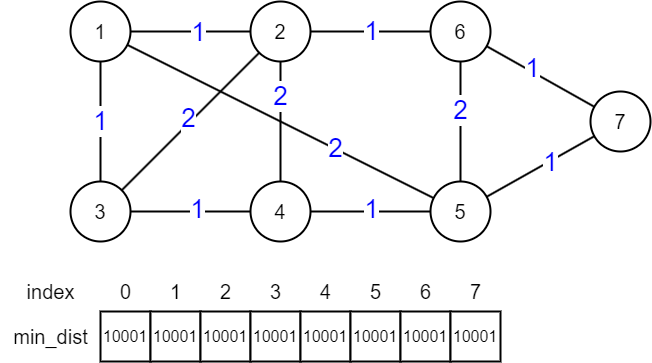

The diagram above was exported from draw.io. Its source (the exported page's mxGraphModel, read from the mxfile embedded in the PNG):
<mxGraphModel dx="2128" dy="597" grid="1" gridSize="10" guides="1" tooltips="1" connect="1" arrows="1" fold="1" page="0" pageScale="1" pageWidth="827" pageHeight="1169" background="#ffffff" math="0" shadow="0">
  <root>
    <mxCell id="0" />
    <mxCell id="1" parent="0" />
    <mxCell id="AVA7SZbxnw7Vp3iamnz8-42" style="edgeStyle=orthogonalEdgeStyle;rounded=0;orthogonalLoop=1;jettySize=auto;html=1;endArrow=none;endFill=0;strokeWidth=2;" edge="1" parent="1" source="AVA7SZbxnw7Vp3iamnz8-32" target="AVA7SZbxnw7Vp3iamnz8-33">
      <mxGeometry relative="1" as="geometry" />
    </mxCell>
    <mxCell id="AVA7SZbxnw7Vp3iamnz8-56" value="&lt;font color=&quot;#0000ff&quot; style=&quot;font-size: 26px;&quot;&gt;1&lt;/font&gt;" style="edgeLabel;html=1;align=center;verticalAlign=middle;resizable=0;points=[];" vertex="1" connectable="0" parent="AVA7SZbxnw7Vp3iamnz8-42">
      <mxGeometry x="0.1306" y="-1" relative="1" as="geometry">
        <mxPoint as="offset" />
      </mxGeometry>
    </mxCell>
    <mxCell id="AVA7SZbxnw7Vp3iamnz8-49" style="rounded=0;orthogonalLoop=1;jettySize=auto;html=1;endArrow=none;endFill=0;strokeWidth=2;" edge="1" parent="1" source="AVA7SZbxnw7Vp3iamnz8-32" target="AVA7SZbxnw7Vp3iamnz8-37">
      <mxGeometry relative="1" as="geometry" />
    </mxCell>
    <mxCell id="AVA7SZbxnw7Vp3iamnz8-66" value="&lt;font color=&quot;#0000ff&quot; style=&quot;font-size: 26px;&quot;&gt;2&lt;/font&gt;" style="edgeLabel;html=1;align=center;verticalAlign=middle;resizable=0;points=[];" vertex="1" connectable="0" parent="AVA7SZbxnw7Vp3iamnz8-49">
      <mxGeometry x="0.3534" y="1" relative="1" as="geometry">
        <mxPoint as="offset" />
      </mxGeometry>
    </mxCell>
    <mxCell id="AVA7SZbxnw7Vp3iamnz8-32" value="&lt;font style=&quot;font-size: 20px;&quot;&gt;1&lt;/font&gt;" style="ellipse;whiteSpace=wrap;html=1;aspect=fixed;strokeWidth=2;" vertex="1" parent="1">
      <mxGeometry x="-40" y="560" width="60" height="60" as="geometry" />
    </mxCell>
    <mxCell id="AVA7SZbxnw7Vp3iamnz8-43" style="edgeStyle=orthogonalEdgeStyle;rounded=0;orthogonalLoop=1;jettySize=auto;html=1;endArrow=none;endFill=0;strokeWidth=2;" edge="1" parent="1" source="AVA7SZbxnw7Vp3iamnz8-33" target="AVA7SZbxnw7Vp3iamnz8-34">
      <mxGeometry relative="1" as="geometry" />
    </mxCell>
    <mxCell id="AVA7SZbxnw7Vp3iamnz8-68" value="&lt;font color=&quot;#0000ff&quot; style=&quot;font-size: 26px;&quot;&gt;1&lt;/font&gt;" style="edgeLabel;html=1;align=center;verticalAlign=middle;resizable=0;points=[];" vertex="1" connectable="0" parent="AVA7SZbxnw7Vp3iamnz8-43">
      <mxGeometry x="0.0472" y="-2" relative="1" as="geometry">
        <mxPoint x="-2" y="-2" as="offset" />
      </mxGeometry>
    </mxCell>
    <mxCell id="AVA7SZbxnw7Vp3iamnz8-33" value="&lt;font style=&quot;font-size: 20px;&quot;&gt;2&lt;/font&gt;" style="ellipse;whiteSpace=wrap;html=1;aspect=fixed;strokeWidth=2;" vertex="1" parent="1">
      <mxGeometry x="140" y="560" width="60" height="60" as="geometry" />
    </mxCell>
    <mxCell id="AVA7SZbxnw7Vp3iamnz8-50" style="edgeStyle=orthogonalEdgeStyle;rounded=0;orthogonalLoop=1;jettySize=auto;html=1;endArrow=none;endFill=0;strokeWidth=2;" edge="1" parent="1" source="AVA7SZbxnw7Vp3iamnz8-34" target="AVA7SZbxnw7Vp3iamnz8-37">
      <mxGeometry relative="1" as="geometry" />
    </mxCell>
    <mxCell id="AVA7SZbxnw7Vp3iamnz8-70" value="&lt;font color=&quot;#0000ff&quot; style=&quot;font-size: 26px;&quot;&gt;2&lt;/font&gt;" style="edgeLabel;html=1;align=center;verticalAlign=middle;resizable=0;points=[];" vertex="1" connectable="0" parent="AVA7SZbxnw7Vp3iamnz8-50">
      <mxGeometry x="-0.2" relative="1" as="geometry">
        <mxPoint as="offset" />
      </mxGeometry>
    </mxCell>
    <mxCell id="AVA7SZbxnw7Vp3iamnz8-51" style="rounded=0;orthogonalLoop=1;jettySize=auto;html=1;endArrow=none;endFill=0;strokeWidth=2;" edge="1" parent="1" source="AVA7SZbxnw7Vp3iamnz8-34" target="AVA7SZbxnw7Vp3iamnz8-41">
      <mxGeometry relative="1" as="geometry" />
    </mxCell>
    <mxCell id="AVA7SZbxnw7Vp3iamnz8-71" value="&lt;font color=&quot;#0000ff&quot; style=&quot;font-size: 26px;&quot;&gt;1&lt;/font&gt;" style="edgeLabel;html=1;align=center;verticalAlign=middle;resizable=0;points=[];" vertex="1" connectable="0" parent="AVA7SZbxnw7Vp3iamnz8-51">
      <mxGeometry x="-0.175" y="3" relative="1" as="geometry">
        <mxPoint as="offset" />
      </mxGeometry>
    </mxCell>
    <mxCell id="AVA7SZbxnw7Vp3iamnz8-34" value="&lt;font style=&quot;font-size: 20px;&quot;&gt;6&lt;/font&gt;" style="ellipse;whiteSpace=wrap;html=1;aspect=fixed;strokeWidth=2;" vertex="1" parent="1">
      <mxGeometry x="320" y="560" width="60" height="60" as="geometry" />
    </mxCell>
    <mxCell id="AVA7SZbxnw7Vp3iamnz8-44" style="edgeStyle=orthogonalEdgeStyle;rounded=0;orthogonalLoop=1;jettySize=auto;html=1;endArrow=none;endFill=0;strokeWidth=2;" edge="1" parent="1" source="AVA7SZbxnw7Vp3iamnz8-35" target="AVA7SZbxnw7Vp3iamnz8-36">
      <mxGeometry relative="1" as="geometry" />
    </mxCell>
    <mxCell id="AVA7SZbxnw7Vp3iamnz8-58" value="&lt;font color=&quot;#0000ff&quot; style=&quot;font-size: 26px;&quot;&gt;1&lt;/font&gt;" style="edgeLabel;html=1;align=center;verticalAlign=middle;resizable=0;points=[];" vertex="1" connectable="0" parent="AVA7SZbxnw7Vp3iamnz8-44">
      <mxGeometry x="0.1167" y="2" relative="1" as="geometry">
        <mxPoint as="offset" />
      </mxGeometry>
    </mxCell>
    <mxCell id="AVA7SZbxnw7Vp3iamnz8-46" style="edgeStyle=orthogonalEdgeStyle;rounded=0;orthogonalLoop=1;jettySize=auto;html=1;endArrow=none;endFill=0;strokeWidth=2;" edge="1" parent="1" source="AVA7SZbxnw7Vp3iamnz8-35" target="AVA7SZbxnw7Vp3iamnz8-32">
      <mxGeometry relative="1" as="geometry" />
    </mxCell>
    <mxCell id="AVA7SZbxnw7Vp3iamnz8-59" value="&lt;font color=&quot;#0000ff&quot; style=&quot;font-size: 26px;&quot;&gt;1&lt;/font&gt;" style="edgeLabel;html=1;align=center;verticalAlign=middle;resizable=0;points=[];" vertex="1" connectable="0" parent="AVA7SZbxnw7Vp3iamnz8-46">
      <mxGeometry x="0.0194" relative="1" as="geometry">
        <mxPoint as="offset" />
      </mxGeometry>
    </mxCell>
    <mxCell id="AVA7SZbxnw7Vp3iamnz8-48" style="rounded=0;orthogonalLoop=1;jettySize=auto;html=1;endArrow=none;endFill=0;strokeWidth=2;" edge="1" parent="1" source="AVA7SZbxnw7Vp3iamnz8-35" target="AVA7SZbxnw7Vp3iamnz8-33">
      <mxGeometry relative="1" as="geometry" />
    </mxCell>
    <mxCell id="AVA7SZbxnw7Vp3iamnz8-61" value="&lt;font color=&quot;#0000ff&quot; style=&quot;font-size: 26px;&quot;&gt;2&lt;/font&gt;" style="edgeLabel;html=1;align=center;verticalAlign=middle;resizable=0;points=[];" vertex="1" connectable="0" parent="AVA7SZbxnw7Vp3iamnz8-48">
      <mxGeometry x="0.0109" y="4" relative="1" as="geometry">
        <mxPoint as="offset" />
      </mxGeometry>
    </mxCell>
    <mxCell id="AVA7SZbxnw7Vp3iamnz8-35" value="&lt;font style=&quot;font-size: 20px;&quot;&gt;3&lt;/font&gt;" style="ellipse;whiteSpace=wrap;html=1;aspect=fixed;strokeWidth=2;" vertex="1" parent="1">
      <mxGeometry x="-40" y="740" width="60" height="60" as="geometry" />
    </mxCell>
    <mxCell id="AVA7SZbxnw7Vp3iamnz8-45" style="edgeStyle=orthogonalEdgeStyle;rounded=0;orthogonalLoop=1;jettySize=auto;html=1;endArrow=none;endFill=0;strokeWidth=2;" edge="1" parent="1" source="AVA7SZbxnw7Vp3iamnz8-36" target="AVA7SZbxnw7Vp3iamnz8-37">
      <mxGeometry relative="1" as="geometry">
        <Array as="points">
          <mxPoint x="260" y="770" />
          <mxPoint x="260" y="770" />
        </Array>
      </mxGeometry>
    </mxCell>
    <mxCell id="AVA7SZbxnw7Vp3iamnz8-69" value="&lt;font color=&quot;#0000ff&quot; style=&quot;font-size: 26px;&quot;&gt;1&lt;/font&gt;" style="edgeLabel;html=1;align=center;verticalAlign=middle;resizable=0;points=[];" vertex="1" connectable="0" parent="AVA7SZbxnw7Vp3iamnz8-45">
      <mxGeometry x="0.0194" y="2" relative="1" as="geometry">
        <mxPoint as="offset" />
      </mxGeometry>
    </mxCell>
    <mxCell id="AVA7SZbxnw7Vp3iamnz8-47" style="edgeStyle=orthogonalEdgeStyle;rounded=0;orthogonalLoop=1;jettySize=auto;html=1;entryX=0.5;entryY=1;entryDx=0;entryDy=0;endArrow=none;endFill=0;strokeWidth=2;" edge="1" parent="1" source="AVA7SZbxnw7Vp3iamnz8-36" target="AVA7SZbxnw7Vp3iamnz8-33">
      <mxGeometry relative="1" as="geometry" />
    </mxCell>
    <mxCell id="AVA7SZbxnw7Vp3iamnz8-67" value="&lt;font color=&quot;#0000ff&quot; style=&quot;font-size: 26px;&quot;&gt;2&lt;/font&gt;" style="edgeLabel;html=1;align=center;verticalAlign=middle;resizable=0;points=[];" vertex="1" connectable="0" parent="AVA7SZbxnw7Vp3iamnz8-47">
      <mxGeometry x="0.4222" relative="1" as="geometry">
        <mxPoint as="offset" />
      </mxGeometry>
    </mxCell>
    <mxCell id="AVA7SZbxnw7Vp3iamnz8-36" value="&lt;font style=&quot;font-size: 20px;&quot;&gt;4&lt;/font&gt;" style="ellipse;whiteSpace=wrap;html=1;aspect=fixed;strokeWidth=2;" vertex="1" parent="1">
      <mxGeometry x="140" y="740" width="60" height="60" as="geometry" />
    </mxCell>
    <mxCell id="AVA7SZbxnw7Vp3iamnz8-52" style="rounded=0;orthogonalLoop=1;jettySize=auto;html=1;endArrow=none;endFill=0;strokeWidth=2;" edge="1" parent="1" source="AVA7SZbxnw7Vp3iamnz8-37" target="AVA7SZbxnw7Vp3iamnz8-41">
      <mxGeometry relative="1" as="geometry" />
    </mxCell>
    <mxCell id="AVA7SZbxnw7Vp3iamnz8-72" value="&lt;font color=&quot;#0000ff&quot; style=&quot;font-size: 26px;&quot;&gt;1&lt;/font&gt;" style="edgeLabel;html=1;align=center;verticalAlign=middle;resizable=0;points=[];" vertex="1" connectable="0" parent="AVA7SZbxnw7Vp3iamnz8-52">
      <mxGeometry x="0.1631" y="-1" relative="1" as="geometry">
        <mxPoint as="offset" />
      </mxGeometry>
    </mxCell>
    <mxCell id="AVA7SZbxnw7Vp3iamnz8-37" value="&lt;font style=&quot;font-size: 20px;&quot;&gt;5&lt;/font&gt;" style="ellipse;whiteSpace=wrap;html=1;aspect=fixed;strokeWidth=2;" vertex="1" parent="1">
      <mxGeometry x="320" y="740" width="60" height="60" as="geometry" />
    </mxCell>
    <mxCell id="AVA7SZbxnw7Vp3iamnz8-41" value="&lt;span style=&quot;font-size: 20px;&quot;&gt;7&lt;/span&gt;" style="ellipse;whiteSpace=wrap;html=1;aspect=fixed;strokeWidth=2;" vertex="1" parent="1">
      <mxGeometry x="480" y="650" width="60" height="60" as="geometry" />
    </mxCell>
    <mxCell id="AVA7SZbxnw7Vp3iamnz8-73" value="&lt;font style=&quot;font-size: 16px;&quot;&gt;10001&lt;/font&gt;" style="rounded=0;whiteSpace=wrap;html=1;strokeWidth=2;" vertex="1" parent="1">
      <mxGeometry x="-10" y="870" width="50" height="50" as="geometry" />
    </mxCell>
    <mxCell id="AVA7SZbxnw7Vp3iamnz8-76" value="&lt;font style=&quot;font-size: 20px;&quot;&gt;0&lt;/font&gt;" style="text;html=1;align=center;verticalAlign=middle;resizable=0;points=[];autosize=1;strokeColor=none;fillColor=none;" vertex="1" parent="1">
      <mxGeometry y="830" width="30" height="40" as="geometry" />
    </mxCell>
    <mxCell id="AVA7SZbxnw7Vp3iamnz8-77" value="&lt;font style=&quot;font-size: 16px;&quot;&gt;10001&lt;/font&gt;" style="rounded=0;whiteSpace=wrap;html=1;strokeWidth=2;" vertex="1" parent="1">
      <mxGeometry x="40" y="870" width="50" height="50" as="geometry" />
    </mxCell>
    <mxCell id="AVA7SZbxnw7Vp3iamnz8-78" value="&lt;font style=&quot;font-size: 20px;&quot;&gt;1&lt;/font&gt;" style="text;html=1;align=center;verticalAlign=middle;resizable=0;points=[];autosize=1;strokeColor=none;fillColor=none;" vertex="1" parent="1">
      <mxGeometry x="50" y="830" width="30" height="40" as="geometry" />
    </mxCell>
    <mxCell id="AVA7SZbxnw7Vp3iamnz8-79" value="&lt;font style=&quot;font-size: 16px;&quot;&gt;10001&lt;/font&gt;" style="rounded=0;whiteSpace=wrap;html=1;strokeWidth=2;" vertex="1" parent="1">
      <mxGeometry x="90" y="870" width="50" height="50" as="geometry" />
    </mxCell>
    <mxCell id="AVA7SZbxnw7Vp3iamnz8-80" value="&lt;font style=&quot;font-size: 20px;&quot;&gt;2&lt;/font&gt;" style="text;html=1;align=center;verticalAlign=middle;resizable=0;points=[];autosize=1;strokeColor=none;fillColor=none;" vertex="1" parent="1">
      <mxGeometry x="100" y="830" width="30" height="40" as="geometry" />
    </mxCell>
    <mxCell id="AVA7SZbxnw7Vp3iamnz8-81" value="&lt;font style=&quot;font-size: 16px;&quot;&gt;10001&lt;/font&gt;" style="rounded=0;whiteSpace=wrap;html=1;strokeWidth=2;" vertex="1" parent="1">
      <mxGeometry x="140" y="870" width="50" height="50" as="geometry" />
    </mxCell>
    <mxCell id="AVA7SZbxnw7Vp3iamnz8-82" value="&lt;font style=&quot;font-size: 20px;&quot;&gt;3&lt;/font&gt;" style="text;html=1;align=center;verticalAlign=middle;resizable=0;points=[];autosize=1;strokeColor=none;fillColor=none;" vertex="1" parent="1">
      <mxGeometry x="150" y="830" width="30" height="40" as="geometry" />
    </mxCell>
    <mxCell id="AVA7SZbxnw7Vp3iamnz8-83" value="&lt;font style=&quot;font-size: 16px;&quot;&gt;10001&lt;/font&gt;" style="rounded=0;whiteSpace=wrap;html=1;strokeWidth=2;" vertex="1" parent="1">
      <mxGeometry x="190" y="870" width="50" height="50" as="geometry" />
    </mxCell>
    <mxCell id="AVA7SZbxnw7Vp3iamnz8-84" value="&lt;font style=&quot;font-size: 20px;&quot;&gt;4&lt;/font&gt;" style="text;html=1;align=center;verticalAlign=middle;resizable=0;points=[];autosize=1;strokeColor=none;fillColor=none;" vertex="1" parent="1">
      <mxGeometry x="200" y="830" width="30" height="40" as="geometry" />
    </mxCell>
    <mxCell id="AVA7SZbxnw7Vp3iamnz8-85" value="&lt;font style=&quot;font-size: 16px;&quot;&gt;10001&lt;/font&gt;" style="rounded=0;whiteSpace=wrap;html=1;strokeWidth=2;" vertex="1" parent="1">
      <mxGeometry x="240" y="870" width="50" height="50" as="geometry" />
    </mxCell>
    <mxCell id="AVA7SZbxnw7Vp3iamnz8-86" value="&lt;font style=&quot;font-size: 20px;&quot;&gt;5&lt;/font&gt;" style="text;html=1;align=center;verticalAlign=middle;resizable=0;points=[];autosize=1;strokeColor=none;fillColor=none;" vertex="1" parent="1">
      <mxGeometry x="250" y="830" width="30" height="40" as="geometry" />
    </mxCell>
    <mxCell id="AVA7SZbxnw7Vp3iamnz8-87" value="&lt;font style=&quot;font-size: 16px;&quot;&gt;10001&lt;/font&gt;" style="rounded=0;whiteSpace=wrap;html=1;strokeWidth=2;" vertex="1" parent="1">
      <mxGeometry x="290" y="870" width="50" height="50" as="geometry" />
    </mxCell>
    <mxCell id="AVA7SZbxnw7Vp3iamnz8-88" value="&lt;font style=&quot;font-size: 20px;&quot;&gt;6&lt;/font&gt;" style="text;html=1;align=center;verticalAlign=middle;resizable=0;points=[];autosize=1;strokeColor=none;fillColor=none;" vertex="1" parent="1">
      <mxGeometry x="300" y="830" width="30" height="40" as="geometry" />
    </mxCell>
    <mxCell id="AVA7SZbxnw7Vp3iamnz8-89" value="&lt;font style=&quot;font-size: 16px;&quot;&gt;10001&lt;/font&gt;" style="rounded=0;whiteSpace=wrap;html=1;strokeWidth=2;" vertex="1" parent="1">
      <mxGeometry x="340" y="870" width="50" height="50" as="geometry" />
    </mxCell>
    <mxCell id="AVA7SZbxnw7Vp3iamnz8-90" value="&lt;font style=&quot;font-size: 20px;&quot;&gt;7&lt;/font&gt;" style="text;html=1;align=center;verticalAlign=middle;resizable=0;points=[];autosize=1;strokeColor=none;fillColor=none;" vertex="1" parent="1">
      <mxGeometry x="350" y="830" width="30" height="40" as="geometry" />
    </mxCell>
    <mxCell id="AVA7SZbxnw7Vp3iamnz8-91" value="&lt;font style=&quot;font-size: 20px;&quot;&gt;index&lt;/font&gt;" style="text;html=1;align=center;verticalAlign=middle;resizable=0;points=[];autosize=1;strokeColor=none;fillColor=none;" vertex="1" parent="1">
      <mxGeometry x="-95" y="830" width="70" height="40" as="geometry" />
    </mxCell>
    <mxCell id="AVA7SZbxnw7Vp3iamnz8-92" value="&lt;span style=&quot;font-size: 20px;&quot;&gt;min_dist&lt;/span&gt;" style="text;html=1;align=center;verticalAlign=middle;resizable=0;points=[];autosize=1;strokeColor=none;fillColor=none;" vertex="1" parent="1">
      <mxGeometry x="-110" y="875" width="100" height="40" as="geometry" />
    </mxCell>
  </root>
</mxGraphModel>